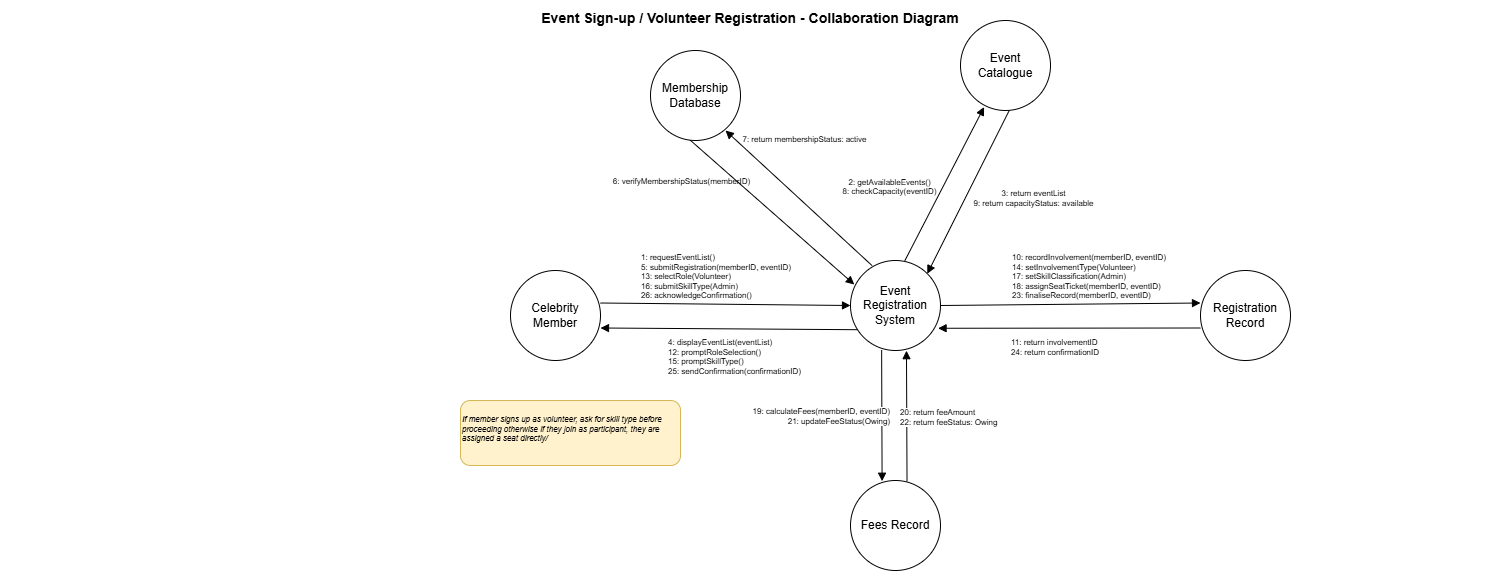

The diagram above was exported from draw.io. Its source (the exported page's mxGraphModel, read from the mxfile embedded in the PNG):
<mxGraphModel dx="2981" dy="621" grid="1" gridSize="10" guides="1" tooltips="1" connect="1" arrows="1" fold="1" page="1" pageScale="1" pageWidth="1700" pageHeight="1000" math="0" shadow="0">
  <root>
    <mxCell id="0" />
    <mxCell id="1" parent="0" />
    <mxCell id="title" parent="1" style="text;html=1;strokeColor=none;fillColor=none;align=center;verticalAlign=middle;whiteSpace=wrap;fontSize=14;fontStyle=1;" value="Event Sign-up / Volunteer Registration - Collaboration Diagram" vertex="1">
      <mxGeometry height="35" width="1500" x="-260" y="100" as="geometry" />
    </mxCell>
    <mxCell id="a_CM_ERS" edge="1" parent="1" style="endArrow=block;endFill=1;html=1;strokeColor=#000000;fontSize=8;align=center;verticalAlign=bottom;labelBackgroundColor=#ffffff;exitX=1;exitY=0.25;exitDx=0;exitDy=0;entryX=0;entryY=0.5;entryDx=0;entryDy=0;" target="zagpT0JlkYEl3oJoRIcP-12">
      <mxGeometry relative="1" as="geometry">
        <mxPoint x="340" y="402.5" as="sourcePoint" />
        <mxPoint x="530" y="403" as="targetPoint" />
      </mxGeometry>
    </mxCell>
    <mxCell id="a_CM_ERS_lbl" connectable="0" parent="a_CM_ERS" style="edgeLabel;html=1;align=left;verticalAlign=bottom;resizable=0;points=[];fontSize=8;labelBackgroundColor=#ffffff;" value="1: requestEventList()&#10;5: submitRegistration(memberID, eventID)&#10;13: selectRole(Volunteer)&#10;16: submitSkillType(Admin)&#10;26: acknowledgeConfirmation()" vertex="1">
      <mxGeometry relative="0.5" as="geometry">
        <mxPoint x="-86" y="-2" as="offset" />
      </mxGeometry>
    </mxCell>
    <mxCell id="a_ERS_CM" edge="1" parent="1" source="zagpT0JlkYEl3oJoRIcP-12" style="endArrow=block;endFill=1;html=1;strokeColor=#000000;fontSize=8;align=center;verticalAlign=top;labelBackgroundColor=#ffffff;exitX=0.092;exitY=0.769;exitDx=0;exitDy=0;entryX=1;entryY=0.75;entryDx=0;entryDy=0;exitPerimeter=0;">
      <mxGeometry relative="1" as="geometry">
        <mxPoint x="530" y="427.5" as="sourcePoint" />
        <mxPoint x="340" y="427.5" as="targetPoint" />
      </mxGeometry>
    </mxCell>
    <mxCell id="a_ERS_CM_lbl" connectable="0" parent="a_ERS_CM" style="edgeLabel;html=1;align=left;verticalAlign=top;resizable=0;points=[];fontSize=8;labelBackgroundColor=#ffffff;" value="4: displayEventList(eventList)&#10;12: promptRoleSelection()&#10;15: promptSkillType()&#10;25: sendConfirmation(confirmationID)" vertex="1">
      <mxGeometry relative="0.5" as="geometry">
        <mxPoint x="-64" y="3" as="offset" />
      </mxGeometry>
    </mxCell>
    <mxCell id="a_ERS_MDB" edge="1" parent="1" source="zagpT0JlkYEl3oJoRIcP-12" style="endArrow=block;endFill=1;html=1;strokeColor=#000000;fontSize=8;labelBackgroundColor=#ffffff;exitX=0.24;exitY=0.057;exitDx=0;exitDy=0;entryX=1;entryY=1;entryDx=0;entryDy=0;exitPerimeter=0;">
      <mxGeometry relative="1" as="geometry">
        <mxPoint x="561.4999999999995" y="390" as="sourcePoint" />
        <mxPoint x="465" y="230" as="targetPoint" />
      </mxGeometry>
    </mxCell>
    <mxCell id="a_ERS_MDB_lbl" connectable="0" parent="a_ERS_MDB" style="edgeLabel;html=1;align=center;verticalAlign=bottom;resizable=0;points=[];fontSize=8;labelBackgroundColor=#ffffff;" value="6: verifyMembershipStatus(memberID)" vertex="1">
      <mxGeometry relative="0.5" as="geometry">
        <mxPoint x="-118" y="-10" as="offset" />
      </mxGeometry>
    </mxCell>
    <mxCell id="a_MDB_ERS" edge="1" parent="1" style="endArrow=block;endFill=1;html=1;strokeColor=#000000;fontSize=8;labelBackgroundColor=#ffffff;exitX=0.75;exitY=1;exitDx=0;exitDy=0;entryX=0.042;entryY=0.267;entryDx=0;entryDy=0;entryPerimeter=0;" target="zagpT0JlkYEl3oJoRIcP-12">
      <mxGeometry relative="1" as="geometry">
        <mxPoint x="418.75" y="230" as="sourcePoint" />
        <mxPoint x="540.4999999999995" y="390" as="targetPoint" />
      </mxGeometry>
    </mxCell>
    <mxCell id="a_MDB_ERS_lbl" connectable="0" parent="a_MDB_ERS" style="edgeLabel;html=1;align=center;verticalAlign=top;resizable=0;points=[];fontSize=8;labelBackgroundColor=#ffffff;" value="7: return membershipStatus: active" vertex="1">
      <mxGeometry relative="0.5" as="geometry">
        <mxPoint x="37" y="-79" as="offset" />
      </mxGeometry>
    </mxCell>
    <mxCell id="a_ERS_EC" edge="1" parent="1" source="zagpT0JlkYEl3oJoRIcP-12" style="endArrow=block;endFill=1;html=1;strokeColor=#000000;fontSize=8;labelBackgroundColor=#ffffff;exitX=0.604;exitY=0.002;exitDx=0;exitDy=0;entryX=0.262;entryY=0.962;entryDx=0;entryDy=0;entryPerimeter=0;exitPerimeter=0;" target="MUzN7QI53ZcMoVFHPYwE-2">
      <mxGeometry relative="1" as="geometry">
        <Array as="points" />
        <mxPoint x="697.9999999999995" y="390" as="sourcePoint" />
        <mxPoint x="730" y="210" as="targetPoint" />
      </mxGeometry>
    </mxCell>
    <mxCell id="a_ERS_EC_lbl" connectable="0" parent="a_ERS_EC" style="edgeLabel;html=1;align=center;verticalAlign=bottom;resizable=0;points=[];fontSize=8;labelBackgroundColor=#ffffff;" value="2: getAvailableEvents()&#10;8: checkCapacity(eventID)" vertex="1">
      <mxGeometry relative="0.5" as="geometry">
        <mxPoint x="-56" y="14" as="offset" />
      </mxGeometry>
    </mxCell>
    <mxCell id="a_EC_ERS" edge="1" parent="1" style="endArrow=block;endFill=1;html=1;strokeColor=#000000;fontSize=8;labelBackgroundColor=#ffffff;exitX=0.25;exitY=1;exitDx=0;exitDy=0;entryX=1;entryY=0;entryDx=0;entryDy=0;" target="zagpT0JlkYEl3oJoRIcP-12">
      <mxGeometry relative="1" as="geometry">
        <mxPoint x="753.75" y="200" as="sourcePoint" />
        <mxPoint x="718.9999999999995" y="390" as="targetPoint" />
      </mxGeometry>
    </mxCell>
    <mxCell id="a_EC_ERS_lbl" connectable="0" parent="a_EC_ERS" style="edgeLabel;html=1;align=center;verticalAlign=top;resizable=0;points=[];fontSize=8;labelBackgroundColor=#ffffff;" value="3: return eventList&#10;9: return capacityStatus: available" vertex="1">
      <mxGeometry relative="0.5" as="geometry">
        <mxPoint x="62" y="-5" as="offset" />
      </mxGeometry>
    </mxCell>
    <mxCell id="a_ERS_RR" edge="1" parent="1" source="zagpT0JlkYEl3oJoRIcP-12" style="endArrow=block;endFill=1;html=1;strokeColor=#000000;fontSize=8;labelBackgroundColor=#ffffff;exitX=1;exitY=0.5;exitDx=0;exitDy=0;entryX=0;entryY=0.25;entryDx=0;entryDy=0;">
      <mxGeometry relative="1" as="geometry">
        <mxPoint x="740" y="402.5" as="sourcePoint" />
        <mxPoint x="939.9999999999995" y="402.5" as="targetPoint" />
      </mxGeometry>
    </mxCell>
    <mxCell id="a_ERS_RR_lbl" connectable="0" parent="a_ERS_RR" style="edgeLabel;html=1;align=left;verticalAlign=bottom;resizable=0;points=[];fontSize=8;labelBackgroundColor=#ffffff;" value="10: recordInvolvement(memberID, eventID)&#10;14: setInvolvementType(Volunteer)&#10;17: setSkillClassification(Admin)&#10;18: assignSeatTicket(memberID, eventID)&#10;23: finaliseRecord(memberID, eventID)" vertex="1">
      <mxGeometry relative="0.5" as="geometry">
        <mxPoint x="-60" y="-2" as="offset" />
      </mxGeometry>
    </mxCell>
    <mxCell id="a_RR_ERS" edge="1" parent="1" style="endArrow=block;endFill=1;html=1;strokeColor=#000000;fontSize=8;labelBackgroundColor=#ffffff;exitX=0;exitY=0.75;exitDx=0;exitDy=0;entryX=0.973;entryY=0.753;entryDx=0;entryDy=0;entryPerimeter=0;" target="zagpT0JlkYEl3oJoRIcP-12">
      <mxGeometry relative="1" as="geometry">
        <mxPoint x="939.9999999999995" y="427.5" as="sourcePoint" />
        <mxPoint x="740" y="427.5" as="targetPoint" />
      </mxGeometry>
    </mxCell>
    <mxCell id="a_RR_ERS_lbl" connectable="0" parent="a_RR_ERS" style="edgeLabel;html=1;align=left;verticalAlign=top;resizable=0;points=[];fontSize=8;labelBackgroundColor=#ffffff;" value="11: return involvementID&#10;24: return confirmationID" vertex="1">
      <mxGeometry relative="0.5" as="geometry">
        <mxPoint x="-60" y="3" as="offset" />
      </mxGeometry>
    </mxCell>
    <mxCell id="a_ERS_FR" edge="1" parent="1" source="zagpT0JlkYEl3oJoRIcP-12" style="endArrow=block;endFill=1;html=1;strokeColor=#000000;fontSize=8;labelBackgroundColor=#ffffff;exitX=0.346;exitY=0.994;exitDx=0;exitDy=0;entryX=0.351;entryY=0.008;entryDx=0;entryDy=0;entryPerimeter=0;exitPerimeter=0;" target="zagpT0JlkYEl3oJoRIcP-4">
      <mxGeometry relative="1" as="geometry">
        <mxPoint x="603.5" y="440" as="sourcePoint" />
        <mxPoint x="601" y="580" as="targetPoint" />
      </mxGeometry>
    </mxCell>
    <mxCell id="a_ERS_FR_lbl" connectable="0" parent="a_ERS_FR" style="edgeLabel;html=1;align=right;verticalAlign=middle;resizable=0;points=[];fontSize=8;labelBackgroundColor=#ffffff;" value="19: calculateFees(memberID, eventID)&#10;21: updateFeeStatus(Owing)" vertex="1">
      <mxGeometry relative="0.5" as="geometry">
        <mxPoint x="8" as="offset" />
      </mxGeometry>
    </mxCell>
    <mxCell id="a_FR_ERS" edge="1" parent="1" source="zagpT0JlkYEl3oJoRIcP-4" style="endArrow=block;endFill=1;html=1;strokeColor=#000000;fontSize=8;labelBackgroundColor=#ffffff;exitX=0.628;exitY=0.01;exitDx=0;exitDy=0;entryX=0.622;entryY=1.002;entryDx=0;entryDy=0;exitPerimeter=0;entryPerimeter=0;" target="zagpT0JlkYEl3oJoRIcP-12">
      <mxGeometry relative="1" as="geometry">
        <mxPoint x="668.9999999999995" y="580" as="sourcePoint" />
        <mxPoint x="666.4999999999995" y="440" as="targetPoint" />
      </mxGeometry>
    </mxCell>
    <mxCell id="a_FR_ERS_lbl" connectable="0" parent="a_FR_ERS" style="edgeLabel;html=1;align=left;verticalAlign=middle;resizable=0;points=[];fontSize=8;labelBackgroundColor=#ffffff;" value="20: return feeAmount&#10;22: return feeStatus: Owing" vertex="1">
      <mxGeometry relative="0.5" as="geometry">
        <mxPoint x="-8" as="offset" />
      </mxGeometry>
    </mxCell>
    <mxCell id="alt_note" parent="1" style="rounded=1;whiteSpace=wrap;html=1;fontSize=8;fontStyle=2;fillColor=#fff2cc;strokeColor=#d6b656;align=left;verticalAlign=top;" value="&lt;p data-pm-slice=&quot;0 0 []&quot;&gt;If member signs up as volunteer, ask for skill type before proceeding otherwise if they join as participant, they are assigned a seat directly/&lt;/p&gt;&lt;p data-pm-slice=&quot;0 0 []&quot;&gt;&lt;br&gt;&lt;/p&gt;" vertex="1">
      <mxGeometry height="65" width="220" x="200" y="500" as="geometry" />
    </mxCell>
    <mxCell id="MUzN7QI53ZcMoVFHPYwE-1" parent="1" style="ellipse;whiteSpace=wrap;html=1;aspect=fixed;" value="Membership Database" vertex="1">
      <mxGeometry height="90" width="90" x="390" y="150" as="geometry" />
    </mxCell>
    <mxCell id="MUzN7QI53ZcMoVFHPYwE-2" parent="1" style="ellipse;whiteSpace=wrap;html=1;aspect=fixed;" value="Event&lt;br&gt;Catalogue" vertex="1">
      <mxGeometry height="90" width="90" x="700" y="120" as="geometry" />
    </mxCell>
    <mxCell id="zagpT0JlkYEl3oJoRIcP-3" parent="1" style="ellipse;whiteSpace=wrap;html=1;aspect=fixed;" value="Registration Record" vertex="1">
      <mxGeometry height="90" width="90" x="940" y="370" as="geometry" />
    </mxCell>
    <mxCell id="zagpT0JlkYEl3oJoRIcP-4" parent="1" style="ellipse;whiteSpace=wrap;html=1;aspect=fixed;" value="Fees Record" vertex="1">
      <mxGeometry height="90" width="90" x="590" y="580" as="geometry" />
    </mxCell>
    <mxCell id="zagpT0JlkYEl3oJoRIcP-5" parent="1" style="ellipse;whiteSpace=wrap;html=1;aspect=fixed;" value="Celebrity Member" vertex="1">
      <mxGeometry height="90" width="90" x="250" y="370" as="geometry" />
    </mxCell>
    <mxCell id="zagpT0JlkYEl3oJoRIcP-12" parent="1" style="ellipse;whiteSpace=wrap;html=1;aspect=fixed;" value="Event Registration System" vertex="1">
      <mxGeometry height="90" width="90" x="590" y="360" as="geometry" />
    </mxCell>
  </root>
</mxGraphModel>